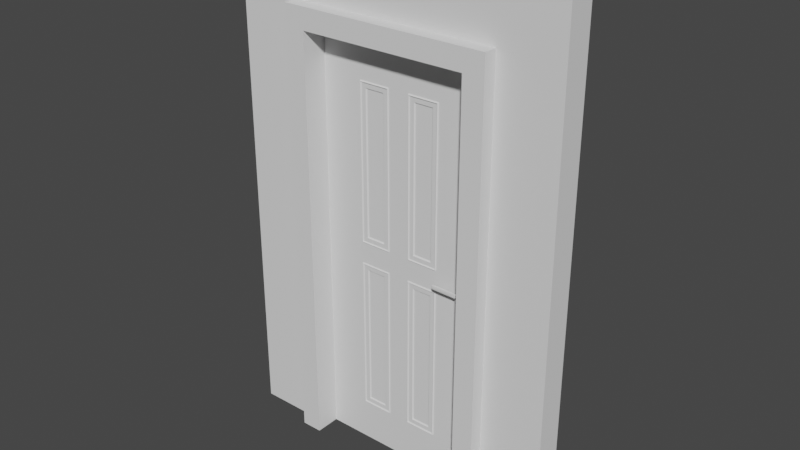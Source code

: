 # Source: Door.blend  (saved by Blender 2.82.7; exported with 4.5.12 LTS)
import bpy
from mathutils import Matrix  # noqa: F401  (used for matrix-valued properties, if any)

bpy.ops.wm.read_factory_settings(use_empty=True)
scene = bpy.context.scene
scene.name = 'Scene'

# ---- collections
col_collection = bpy.data.collections.new('Collection'); scene.collection.children.link(col_collection)
col_archipack = bpy.data.collections.new('Archipack'); scene.collection.children.link(col_archipack)

# ---- materials (node trees are filled in below, after node groups)
mat_door_inside = bpy.data.materials.new('Door_inside')
mat_door_inside.use_transparent_shadow = False
mat_door_outside = bpy.data.materials.new('Door_outside')
mat_door_outside.use_transparent_shadow = False
mat_door_glass = bpy.data.materials.new('Door_glass')
mat_door_glass.use_transparent_shadow = False
mat_door_metal = bpy.data.materials.new('Door_metal')
mat_door_metal.use_transparent_shadow = False
mat_handle_inside = bpy.data.materials.new('Handle_inside')
mat_handle_inside.use_transparent_shadow = False
mat_handle_outside = bpy.data.materials.new('Handle_outside')
mat_handle_outside.use_transparent_shadow = False

# ---- node groups
ng_auto_smooth = bpy.data.node_groups.new('Auto Smooth', 'GeometryNodeTree')
_s = ng_auto_smooth.interface.new_socket(name='Geometry', in_out='OUTPUT', socket_type='NodeSocketGeometry')
_s = ng_auto_smooth.interface.new_socket(name='Geometry', in_out='INPUT', socket_type='NodeSocketGeometry')
_s = ng_auto_smooth.interface.new_socket(name='Angle', in_out='INPUT', socket_type='NodeSocketFloat')
_s.subtype = 'ANGLE'
_s.min_value = 0.0
_s.max_value = 3.142
ng_auto_smooth.is_modifier = True
_N = ng_auto_smooth.nodes; _L = ng_auto_smooth.links
n0 = _N.new('NodeGroupOutput'); n0.name = 'Group Output'; n0.location = (480, -100)
n1 = _N.new('NodeGroupInput'); n1.name = 'Group Input'; n1.location = (-420, -300)
n2 = _N.new('NodeGroupInput'); n2.name = 'Group Input.001'; n2.location = (-60, -100)
n3 = _N.new('GeometryNodeSetShadeSmooth'); n3.name = 'Set Shade Smooth'; n3.location = (120, -100)
n3.domain = 'EDGE'
n4 = _N.new('GeometryNodeSetShadeSmooth'); n4.name = 'Set Shade Smooth.001'; n4.location = (300, -100)
n5 = _N.new('GeometryNodeInputMeshEdgeAngle'); n5.name = 'Edge Angle'; n5.location = (-420, -220)
n6 = _N.new('GeometryNodeInputEdgeSmooth'); n6.name = 'Is Edge Smooth'; n6.location = (-60, -160)
n7 = _N.new('GeometryNodeInputShadeSmooth'); n7.name = 'Is Face Smooth'; n7.location = (-240, -340)
n8 = _N.new('FunctionNodeBooleanMath'); n8.name = 'Boolean Math'; n8.location = (-60, -220)
n9 = _N.new('FunctionNodeCompare'); n9.name = 'Compare'; n9.location = (-240, -180)
n9.operation = 'LESS_EQUAL'
_L.new(n5.outputs[0], n9.inputs[0])
_L.new(n4.outputs[0], n0.inputs[0])
_L.new(n1.outputs[1], n9.inputs[1])
_L.new(n9.outputs[0], n8.inputs[0])
_L.new(n7.outputs[0], n8.inputs[1])
_L.new(n2.outputs[0], n3.inputs[0])
_L.new(n6.outputs[0], n3.inputs[1])
_L.new(n3.outputs[0], n4.inputs[0])
_L.new(n8.outputs[0], n3.inputs[2])
n0.is_active_output = True

# ---- material node trees

# ---- world
world_world = bpy.data.worlds.new('World'); scene.world = world_world
world_world.use_nodes = True; world_world.node_tree.nodes.clear()
_N = world_world.node_tree.nodes; _L = world_world.node_tree.links
n0 = _N.new('ShaderNodeOutputWorld'); n0.name = 'World Output'; n0.location = (300, 300)
n1 = _N.new('ShaderNodeBackground'); n1.name = 'Background'; n1.location = (10, 300)
n1.inputs[0].default_value = (0.05088, 0.05088, 0.05088, 1.0)
_L.new(n1.outputs[0], n0.inputs[0])
n0.is_active_output = True
world_world.color = (0.05088, 0.05088, 0.05088)
world_world.use_sun_shadow = False
world_world.sun_shadow_jitter_overblur = 0.0

# ---- meshes
me_door = bpy.data.meshes.new('Door')
me_door.from_pydata([(-0.5, -0.13, 0.0), (-0.5, 0.13, 0.0), (-0.41, 0.13, 0.0), (-0.41, -0.01, 0.0), (-0.4, -0.01, 0.0), (-0.4, -0.13, 0.0), (-0.5, -0.13, 2.1), (-0.5, 0.13, 2.1), (-0.41, 0.13, 2.01), (-0.41, -0.01, 2.01), (-0.4, -0.01, 2.0), (-0.4, -0.13, 2.0), (0.5, -0.13, 2.1), (0.5, 0.13, 2.1), (0.41, 0.13, 2.01), (0.41, -0.01, 2.01), (0.4, -0.01, 2.0), (0.4, -0.13, 2.0), (0.5, -0.13, 0.0), (0.5, 0.13, 0.0), (0.41, 0.13, 0.0), (0.41, -0.01, 0.0), (0.4, -0.01, 0.0), (0.4, -0.13, 0.0), (-0.5, 0.065, 2.1), (-0.5, 0.065, 0.0), (0.5, 0.065, 2.1), (0.5, 0.065, 0.0), (-0.5, -0.065, 2.1), (-0.5, -0.065, 0.0), (0.5, -0.065, 2.1), (0.5, -0.065, 0.0), (0.5, -0.065, 2.4), (0.5, 0.065, 2.4), (-0.5, 0.065, 2.4), (-0.5, -0.065, 2.4), (0.8, -0.065, 0.0), (0.8, 0.065, 0.0), (0.8, 0.065, 2.1), (0.8, -0.065, 2.1), (-0.8, -0.065, 2.1), (-0.8, 0.065, 2.1), (-0.8, 0.065, 0.0), (-0.8, -0.065, 0.0), (0.5, -0.065, 2.4), (0.8, -0.065, 2.4), (0.8, 0.065, 2.4), (0.5, 0.065, 2.4), (-0.5, 0.065, 2.4), (-0.8, 0.065, 2.4), (-0.8, -0.065, 2.4), (-0.5, -0.065, 2.4)], [], [(24, 7, 1, 25), (7, 8, 2, 1), (8, 9, 3, 2), (9, 10, 4, 3), (10, 11, 5, 4), (11, 6, 0, 5), (26, 13, 7, 24), (13, 14, 8, 7), (14, 15, 9, 8), (15, 16, 10, 9), (16, 17, 11, 10), (17, 12, 6, 11), (27, 19, 13, 26), (19, 20, 14, 13), (20, 21, 15, 14), (21, 22, 16, 15), (22, 23, 17, 16), (23, 18, 12, 17), (0, 29, 25, 1, 2, 3, 4, 5), (23, 22, 21, 20, 19, 27, 31, 18), (18, 31, 30, 12), (12, 30, 28, 6), (6, 28, 29, 0), (44, 45, 46, 47), (32, 33, 34, 35), (26, 33, 32, 30), (24, 34, 33, 26), (28, 35, 34, 24), (30, 32, 35, 28), (39, 45, 44, 30, 31, 36), (27, 37, 36, 31), (38, 46, 45, 39, 36, 37), (25, 42, 41, 49, 48, 24), (40, 43, 29, 28, 51, 50), (38, 37, 27, 26, 47, 46), (29, 43, 42, 25), (41, 42, 43, 40, 50, 49), (30, 44, 47, 26), (48, 49, 50, 51), (24, 48, 51, 28)])
me_door.polygons.foreach_set('use_smooth', [True] * 40)
me_door.polygons.foreach_set('material_index', [1, 1, 1, 1, 0, 0, 1, 1, 1, 1, 0, 0, 1, 1, 1, 1, 0, 0, 0, 0, 0, 0, 0, 0, 0, 0, 0, 0, 0, 0, 0, 0, 0, 0, 0, 0, 0, 0, 0, 0])
_uv = me_door.uv_layers.new(name='UVMap')
_uv.uv.foreach_set('vector', [0.195, 2.0, 0.26, 2.0, 0.26, 0.0, 0.195, 0.0, 0.26, 2.0, 0.35, 2.0, 0.35, 0.0, 0.26, 0.0, 0.35, 2.0, 0.49, 2.0, 0.49, 0.0, 0.35, 0.0, 0.49, 2.0, 0.5, 2.0, 0.5, 0.0, 0.49, 0.0, 0.5, 2.0, 0.62, 2.0, 0.62, 0.0, 0.5, 0.0, 0.62, 2.0, 0.72, 2.0, 0.72, 0.0, 0.62, 0.0, 0.195, 2.8, 0.26, 2.8, 0.26, 2.0, 0.195, 2.0, 0.26, 2.8, 0.35, 2.8, 0.35, 2.0, 0.26, 2.0, 0.35, 2.8, 0.49, 2.8, 0.49, 2.0, 0.35, 2.0, 0.49, 2.8, 0.5, 2.8, 0.5, 2.0, 0.49, 2.0, 0.5, 2.8, 0.62, 2.8, 0.62, 2.0, 0.5, 2.0, 0.62, 2.8, 0.72, 2.8, 0.72, 2.0, 0.62, 2.0, 0.195, 4.8, 0.26, 4.8, 0.26, 2.8, 0.195, 2.8, 0.26, 4.8, 0.35, 4.8, 0.35, 2.8, 0.26, 2.8, 0.35, 4.8, 0.49, 4.8, 0.49, 2.8, 0.35, 2.8, 0.49, 4.8, 0.5, 4.8, 0.5, 2.8, 0.49, 2.8, 0.5, 4.8, 0.62, 4.8, 0.62, 2.8, 0.5, 2.8, 0.62, 4.8, 0.72, 4.8, 0.72, 2.8, 0.62, 2.8, -0.1, -0.13, -0.1, -0.065, -0.1, 0.065, -0.1, 0.13, -0.01, 0.13, -0.01, -0.01, 0.0, -0.01, 0.0, -0.13, 0.0, -0.13, 0.0, -0.01, -0.01, -0.01, -0.01, 0.13, -0.1, 0.13, -0.1, 0.065, -0.1, -0.065, -0.1, -0.13, 0.0, 4.8, 0.065, 4.8, 0.065, 2.8, 0.0, 2.8, 0.0, 2.8, 0.065, 2.8, 0.065, 2.0, 0.0, 2.0, 0.0, 2.0, 0.065, 2.0, 0.065, 0.0, 0.0, 0.0, 0.065, 2.8, 0.065, 2.8, 0.195, 2.8, 0.195, 2.8, 0.065, 2.8, 0.195, 2.8, 0.195, 2.0, 0.065, 2.0, 0.195, 2.8, 0.195, 2.8, 0.065, 2.8, 0.065, 2.8, 0.195, 2.0, 0.195, 2.0, 0.195, 2.8, 0.195, 2.8, 0.065, 2.0, 0.065, 2.0, 0.195, 2.0, 0.195, 2.0, 0.065, 2.8, 0.065, 2.8, 0.065, 2.0, 0.065, 2.0, 0.065, 2.8, 0.065, 2.8, 0.065, 2.8, 0.065, 2.8, 0.065, 4.8, 0.065, 4.8, 0.195, 4.8, 0.195, 4.8, 0.065, 4.8, 0.065, 4.8, 0.195, 2.8, 0.195, 2.8, 0.065, 2.8, 0.065, 2.8, 0.065, 4.8, 0.195, 4.8, 0.195, 0.0, 0.195, 0.0, 0.195, 2.0, 0.195, 2.0, 0.195, 2.0, 0.195, 2.0, 0.065, 2.0, 0.065, 0.0, 0.065, 0.0, 0.065, 2.0, 0.065, 2.0, 0.065, 2.0, 0.195, 2.8, 0.195, 4.8, 0.195, 4.8, 0.195, 2.8, 0.195, 2.8, 0.195, 2.8, 0.065, 0.0, 0.065, 0.0, 0.195, 0.0, 0.195, 0.0, 0.195, 2.0, 0.195, 0.0, 0.065, 0.0, 0.065, 2.0, 0.065, 2.0, 0.195, 2.0, 0.065, 2.8, 0.065, 2.8, 0.195, 2.8, 0.195, 2.8, 0.195, 2.0, 0.195, 2.0, 0.065, 2.0, 0.065, 2.0, 0.195, 2.0, 0.195, 2.0, 0.065, 2.0, 0.065, 2.0])
me_door.materials.append(mat_door_inside)
me_door.materials.append(mat_door_outside)
me_door.materials.append(mat_door_glass)
me_door.materials.append(mat_door_metal)
me_door.use_remesh_fix_poles = True
me_door.use_remesh_preserve_attributes = False
me_door.use_mirror_vertex_groups = False
me_door.update()
me_panel_001 = bpy.data.meshes.new('Panel.001')
me_panel_001.from_pydata([(0.15, -0.01, 0.15), (0.0, -0.01, 0.0), (0.0, 0.01, 0.0), (0.0, -0.01, 1.003), (0.0, 0.01, 1.003), (0.15, 0.01, 1.003), (0.15, -0.01, 1.855), (0.0, -0.01, 2.005), (0.0, 0.01, 2.005), (0.405, -0.01, 2.005), (0.405, 0.01, 2.005), (0.66, -0.01, 1.855), (0.81, -0.01, 2.005), (0.81, 0.01, 2.005), (0.66, 0.01, 1.855), (0.81, -0.01, 1.003), (0.81, 0.01, 1.003), (0.66, 0.01, 1.003), (0.81, -0.01, 0.0), (0.81, 0.01, 0.0), (0.405, -0.01, 0.0), (0.405, 0.01, 0.0), (0.15, 0.01, 0.15), (0.2, 0.01, 0.2), (0.205, 0.015, 0.205), (0.21, 0.01, 0.21), (0.23, 0.01, 0.23), (0.235, 0.005, 0.235), (0.2, 0.01, 0.9525), (0.205, 0.015, 0.9475), (0.21, 0.01, 0.9425), (0.23, 0.01, 0.9225), (0.235, 0.005, 0.9175), (0.355, 0.01, 0.9525), (0.35, 0.015, 0.9475), (0.345, 0.01, 0.9425), (0.325, 0.01, 0.9225), (0.32, 0.005, 0.9175), (0.355, 0.01, 0.2), (0.35, 0.015, 0.205), (0.345, 0.01, 0.21), (0.325, 0.01, 0.23), (0.32, 0.005, 0.235), (0.235, -0.005, 0.235), (0.23, -0.01, 0.23), (0.21, -0.01, 0.21), (0.205, -0.015, 0.205), (0.2, -0.01, 0.2), (0.235, -0.005, 0.9175), (0.23, -0.01, 0.9225), (0.21, -0.01, 0.9425), (0.205, -0.015, 0.9475), (0.2, -0.01, 0.9525), (0.32, -0.005, 0.9175), (0.325, -0.01, 0.9225), (0.345, -0.01, 0.9425), (0.35, -0.015, 0.9475), (0.355, -0.01, 0.9525), (0.32, -0.005, 0.235), (0.325, -0.01, 0.23), (0.345, -0.01, 0.21), (0.35, -0.015, 0.205), (0.355, -0.01, 0.2), (0.2, 0.01, 1.053), (0.205, 0.015, 1.058), (0.21, 0.01, 1.062), (0.23, 0.01, 1.083), (0.235, 0.005, 1.088), (0.15, 0.01, 1.855), (0.2, 0.01, 1.805), (0.205, 0.015, 1.8), (0.21, 0.01, 1.795), (0.23, 0.01, 1.775), (0.235, 0.005, 1.77), (0.355, 0.01, 1.805), (0.35, 0.015, 1.8), (0.345, 0.01, 1.795), (0.325, 0.01, 1.775), (0.32, 0.005, 1.77), (0.355, 0.01, 1.053), (0.35, 0.015, 1.058), (0.345, 0.01, 1.062), (0.325, 0.01, 1.083), (0.32, 0.005, 1.088), (0.235, -0.005, 1.088), (0.23, -0.01, 1.083), (0.21, -0.01, 1.062), (0.205, -0.015, 1.058), (0.2, -0.01, 1.053), (0.15, -0.01, 1.003), (0.235, -0.005, 1.77), (0.23, -0.01, 1.775), (0.21, -0.01, 1.795), (0.205, -0.015, 1.8), (0.2, -0.01, 1.805), (0.32, -0.005, 1.77), (0.325, -0.01, 1.775), (0.345, -0.01, 1.795), (0.35, -0.015, 1.8), (0.355, -0.01, 1.805), (0.32, -0.005, 1.088), (0.325, -0.01, 1.083), (0.345, -0.01, 1.062), (0.35, -0.015, 1.058), (0.355, -0.01, 1.053), (0.405, 0.01, 0.15), (0.455, 0.01, 0.2), (0.46, 0.015, 0.205), (0.465, 0.01, 0.21), (0.485, 0.01, 0.23), (0.49, 0.005, 0.235), (0.405, 0.01, 1.003), (0.455, 0.01, 0.9525), (0.46, 0.015, 0.9475), (0.465, 0.01, 0.9425), (0.485, 0.01, 0.9225), (0.49, 0.005, 0.9175), (0.61, 0.01, 0.9525), (0.605, 0.015, 0.9475), (0.6, 0.01, 0.9425), (0.58, 0.01, 0.9225), (0.575, 0.005, 0.9175), (0.66, 0.01, 0.15), (0.61, 0.01, 0.2), (0.605, 0.015, 0.205), (0.6, 0.01, 0.21), (0.58, 0.01, 0.23), (0.575, 0.005, 0.235), (0.49, -0.005, 0.235), (0.485, -0.01, 0.23), (0.465, -0.01, 0.21), (0.46, -0.015, 0.205), (0.455, -0.01, 0.2), (0.405, -0.01, 0.15), (0.49, -0.005, 0.9175), (0.485, -0.01, 0.9225), (0.465, -0.01, 0.9425), (0.46, -0.015, 0.9475), (0.455, -0.01, 0.9525), (0.575, -0.005, 0.9175), (0.58, -0.01, 0.9225), (0.6, -0.01, 0.9425), (0.605, -0.015, 0.9475), (0.61, -0.01, 0.9525), (0.575, -0.005, 0.235), (0.58, -0.01, 0.23), (0.6, -0.01, 0.21), (0.605, -0.015, 0.205), (0.61, -0.01, 0.2), (0.66, -0.01, 0.15), (0.455, 0.01, 1.053), (0.46, 0.015, 1.058), (0.465, 0.01, 1.062), (0.485, 0.01, 1.083), (0.49, 0.005, 1.088), (0.405, 0.01, 1.855), (0.455, 0.01, 1.805), (0.46, 0.015, 1.8), (0.465, 0.01, 1.795), (0.485, 0.01, 1.775), (0.49, 0.005, 1.77), (0.61, 0.01, 1.805), (0.605, 0.015, 1.8), (0.6, 0.01, 1.795), (0.58, 0.01, 1.775), (0.575, 0.005, 1.77), (0.61, 0.01, 1.053), (0.605, 0.015, 1.058), (0.6, 0.01, 1.062), (0.58, 0.01, 1.083), (0.575, 0.005, 1.088), (0.49, -0.005, 1.088), (0.485, -0.01, 1.083), (0.465, -0.01, 1.062), (0.46, -0.015, 1.058), (0.455, -0.01, 1.053), (0.405, -0.01, 1.003), (0.49, -0.005, 1.77), (0.485, -0.01, 1.775), (0.465, -0.01, 1.795), (0.46, -0.015, 1.8), (0.455, -0.01, 1.805), (0.405, -0.01, 1.855), (0.575, -0.005, 1.77), (0.58, -0.01, 1.775), (0.6, -0.01, 1.795), (0.605, -0.015, 1.8), (0.61, -0.01, 1.805), (0.575, -0.005, 1.088), (0.58, -0.01, 1.083), (0.6, -0.01, 1.062), (0.605, -0.015, 1.058), (0.61, -0.01, 1.053), (0.66, -0.01, 1.003)], [], [(89, 3, 1, 0), (3, 4, 2, 1), (4, 5, 22, 2), (6, 7, 3, 89), (7, 8, 4, 3), (8, 68, 5, 4), (182, 9, 7, 6), (9, 10, 8, 7), (10, 155, 68, 8), (11, 12, 9, 182), (12, 13, 10, 9), (13, 14, 155, 10), (193, 15, 12, 11), (15, 16, 13, 12), (16, 17, 14, 13), (149, 18, 15, 193), (18, 19, 16, 15), (19, 122, 17, 16), (133, 20, 18, 149), (20, 21, 19, 18), (21, 105, 122, 19), (0, 1, 20, 133), (1, 2, 21, 20), (2, 22, 105, 21), (5, 28, 23, 22), (28, 29, 24, 23), (29, 30, 25, 24), (30, 31, 26, 25), (31, 32, 27, 26), (111, 33, 28, 5), (33, 34, 29, 28), (34, 35, 30, 29), (35, 36, 31, 30), (36, 37, 32, 31), (105, 38, 33, 111), (38, 39, 34, 33), (39, 40, 35, 34), (40, 41, 36, 35), (41, 42, 37, 36), (22, 23, 38, 105), (23, 24, 39, 38), (24, 25, 40, 39), (25, 26, 41, 40), (26, 27, 42, 41), (27, 32, 37, 42), (48, 49, 44, 43), (49, 50, 45, 44), (50, 51, 46, 45), (51, 52, 47, 46), (52, 89, 0, 47), (53, 54, 49, 48), (54, 55, 50, 49), (55, 56, 51, 50), (56, 57, 52, 51), (57, 176, 89, 52), (58, 59, 54, 53), (59, 60, 55, 54), (60, 61, 56, 55), (61, 62, 57, 56), (62, 133, 176, 57), (43, 44, 59, 58), (44, 45, 60, 59), (45, 46, 61, 60), (46, 47, 62, 61), (47, 0, 133, 62), (58, 53, 48, 43), (68, 69, 63, 5), (69, 70, 64, 63), (70, 71, 65, 64), (71, 72, 66, 65), (72, 73, 67, 66), (155, 74, 69, 68), (74, 75, 70, 69), (75, 76, 71, 70), (76, 77, 72, 71), (77, 78, 73, 72), (111, 79, 74, 155), (79, 80, 75, 74), (80, 81, 76, 75), (81, 82, 77, 76), (82, 83, 78, 77), (5, 63, 79, 111), (63, 64, 80, 79), (64, 65, 81, 80), (65, 66, 82, 81), (66, 67, 83, 82), (67, 73, 78, 83), (90, 91, 85, 84), (91, 92, 86, 85), (92, 93, 87, 86), (93, 94, 88, 87), (94, 6, 89, 88), (95, 96, 91, 90), (96, 97, 92, 91), (97, 98, 93, 92), (98, 99, 94, 93), (99, 182, 6, 94), (100, 101, 96, 95), (101, 102, 97, 96), (102, 103, 98, 97), (103, 104, 99, 98), (104, 176, 182, 99), (84, 85, 101, 100), (85, 86, 102, 101), (86, 87, 103, 102), (87, 88, 104, 103), (88, 89, 176, 104), (100, 95, 90, 84), (111, 112, 106, 105), (112, 113, 107, 106), (113, 114, 108, 107), (114, 115, 109, 108), (115, 116, 110, 109), (17, 117, 112, 111), (117, 118, 113, 112), (118, 119, 114, 113), (119, 120, 115, 114), (120, 121, 116, 115), (122, 123, 117, 17), (123, 124, 118, 117), (124, 125, 119, 118), (125, 126, 120, 119), (126, 127, 121, 120), (105, 106, 123, 122), (106, 107, 124, 123), (107, 108, 125, 124), (108, 109, 126, 125), (109, 110, 127, 126), (110, 116, 121, 127), (134, 135, 129, 128), (135, 136, 130, 129), (136, 137, 131, 130), (137, 138, 132, 131), (138, 176, 133, 132), (139, 140, 135, 134), (140, 141, 136, 135), (141, 142, 137, 136), (142, 143, 138, 137), (143, 193, 176, 138), (144, 145, 140, 139), (145, 146, 141, 140), (146, 147, 142, 141), (147, 148, 143, 142), (148, 149, 193, 143), (128, 129, 145, 144), (129, 130, 146, 145), (130, 131, 147, 146), (131, 132, 148, 147), (132, 133, 149, 148), (144, 139, 134, 128), (155, 156, 150, 111), (156, 157, 151, 150), (157, 158, 152, 151), (158, 159, 153, 152), (159, 160, 154, 153), (14, 161, 156, 155), (161, 162, 157, 156), (162, 163, 158, 157), (163, 164, 159, 158), (164, 165, 160, 159), (17, 166, 161, 14), (166, 167, 162, 161), (167, 168, 163, 162), (168, 169, 164, 163), (169, 170, 165, 164), (111, 150, 166, 17), (150, 151, 167, 166), (151, 152, 168, 167), (152, 153, 169, 168), (153, 154, 170, 169), (154, 160, 165, 170), (177, 178, 172, 171), (178, 179, 173, 172), (179, 180, 174, 173), (180, 181, 175, 174), (181, 182, 176, 175), (183, 184, 178, 177), (184, 185, 179, 178), (185, 186, 180, 179), (186, 187, 181, 180), (187, 11, 182, 181), (188, 189, 184, 183), (189, 190, 185, 184), (190, 191, 186, 185), (191, 192, 187, 186), (192, 193, 11, 187), (171, 172, 189, 188), (172, 173, 190, 189), (173, 174, 191, 190), (174, 175, 192, 191), (175, 176, 193, 192), (188, 183, 177, 171)])
me_panel_001.polygons.foreach_set('use_smooth', [True] * 192)
me_panel_001.polygons.foreach_set('material_index', [0, 1, 1, 0, 1, 1, 0, 1, 1, 0, 1, 1, 0, 1, 1, 0, 1, 1, 0, 1, 1, 0, 1, 1, 1, 1, 1, 1, 1, 1, 1, 1, 1, 1, 1, 1, 1, 1, 1, 1, 1, 1, 1, 1, 1, 0, 0, 0, 0, 0, 0, 0, 0, 0, 0, 0, 0, 0, 0, 0, 0, 0, 0, 0, 0, 0, 1, 1, 1, 1, 1, 1, 1, 1, 1, 1, 1, 1, 1, 1, 1, 1, 1, 1, 1, 1, 1, 0, 0, 0, 0, 0, 0, 0, 0, 0, 0, 0, 0, 0, 0, 0, 0, 0, 0, 0, 0, 0, 1, 1, 1, 1, 1, 1, 1, 1, 1, 1, 1, 1, 1, 1, 1, 1, 1, 1, 1, 1, 1, 0, 0, 0, 0, 0, 0, 0, 0, 0, 0, 0, 0, 0, 0, 0, 0, 0, 0, 0, 0, 0, 1, 1, 1, 1, 1, 1, 1, 1, 1, 1, 1, 1, 1, 1, 1, 1, 1, 1, 1, 1, 1, 0, 0, 0, 0, 0, 0, 0, 0, 0, 0, 0, 0, 0, 0, 0, 0, 0, 0, 0, 0, 0])
_uv = me_panel_001.uv_layers.new(name='UVMap')
_uv.uv.foreach_set('vector', [0.0, 1.003, 0.15, 1.003, 0.15, 0.0, 0.0, 0.0, 0.15, 1.003, 0.17, 1.003, 0.17, 0.0, 0.15, 0.0, 0.17, 1.003, 0.32, 1.003, 0.32, 0.0, 0.17, 0.0, 0.0, 3.008, 0.15, 3.008, 0.15, 1.003, 0.0, 1.003, 0.15, 3.008, 0.17, 3.008, 0.17, 1.003, 0.15, 1.003, 0.17, 3.008, 0.32, 3.008, 0.32, 1.003, 0.17, 1.003, 0.0, 3.413, 0.15, 3.413, 0.15, 3.008, 0.0, 3.008, 0.15, 3.413, 0.17, 3.413, 0.17, 3.008, 0.15, 3.008, 0.17, 3.413, 0.32, 3.413, 0.32, 3.008, 0.17, 3.008, 0.0, 4.223, 0.15, 4.223, 0.15, 3.413, 0.0, 3.413, 0.15, 4.223, 0.17, 4.223, 0.17, 3.413, 0.15, 3.413, 0.17, 4.223, 0.32, 4.223, 0.32, 3.413, 0.17, 3.413, 0.0, 5.225, 0.15, 5.225, 0.15, 4.223, 0.0, 4.223, 0.15, 5.225, 0.17, 5.225, 0.17, 4.223, 0.15, 4.223, 0.17, 5.225, 0.32, 5.225, 0.32, 4.223, 0.17, 4.223, 0.0, 7.23, 0.15, 7.23, 0.15, 5.225, 0.0, 5.225, 0.15, 7.23, 0.17, 7.23, 0.17, 5.225, 0.15, 5.225, 0.17, 7.23, 0.32, 7.23, 0.32, 5.225, 0.17, 5.225, 0.0, 7.635, 0.15, 7.635, 0.15, 7.23, 0.0, 7.23, 0.15, 7.635, 0.17, 7.635, 0.17, 7.23, 0.15, 7.23, 0.17, 7.635, 0.32, 7.635, 0.32, 7.23, 0.17, 7.23, 0.0, 8.445, 0.15, 8.445, 0.15, 7.635, 0.0, 7.635, 0.15, 8.445, 0.17, 8.445, 0.17, 7.635, 0.15, 7.635, 0.17, 8.445, 0.32, 8.445, 0.32, 7.635, 0.17, 7.635, 0.0, 0.8525, 0.05, 0.8525, 0.05, 0.0, 0.0, 0.0, 0.05, 0.8525, 0.05707, 0.8525, 0.05707, 0.0, 0.05, 0.0, 0.05707, 0.8525, 0.06414, 0.8525, 0.06414, 0.0, 0.05707, 0.0, 0.06414, 0.8525, 0.08414, 0.8525, 0.08414, 0.0, 0.06414, 0.0, 0.08414, 0.8525, 0.09121, 0.8525, 0.09121, 0.0, 0.08414, 0.0, 0.0, 1.108, 0.05, 1.108, 0.05, 0.8525, 0.0, 0.8525, 0.05, 1.108, 0.05707, 1.108, 0.05707, 0.8525, 0.05, 0.8525, 0.05707, 1.108, 0.06414, 1.108, 0.06414, 0.8525, 0.05707, 0.8525, 0.06414, 1.108, 0.08414, 1.108, 0.08414, 0.8525, 0.06414, 0.8525, 0.08414, 1.108, 0.09121, 1.108, 0.09121, 0.8525, 0.08414, 0.8525, 0.0, 1.96, 0.05, 1.96, 0.05, 1.108, 0.0, 1.108, 0.05, 1.96, 0.05707, 1.96, 0.05707, 1.108, 0.05, 1.108, 0.05707, 1.96, 0.06414, 1.96, 0.06414, 1.108, 0.05707, 1.108, 0.06414, 1.96, 0.08414, 1.96, 0.08414, 1.108, 0.06414, 1.108, 0.08414, 1.96, 0.09121, 1.96, 0.09121, 1.108, 0.08414, 1.108, 0.0, 2.215, 0.05, 2.215, 0.05, 1.96, 0.0, 1.96, 0.05, 2.215, 0.05707, 2.215, 0.05707, 1.96, 0.05, 1.96, 0.05707, 2.215, 0.06414, 2.215, 0.06414, 1.96, 0.05707, 1.96, 0.06414, 2.215, 0.08414, 2.215, 0.08414, 1.96, 0.06414, 1.96, 0.08414, 2.215, 0.09121, 2.215, 0.09121, 1.96, 0.08414, 1.96, -0.1275, 0.0, -0.1275, 0.8525, 0.1275, 0.8525, 0.1275, 0.0, 0.0, 0.8525, 0.007071, 0.8525, 0.007071, 0.0, 0.0, 0.0, 0.007071, 0.8525, 0.02707, 0.8525, 0.02707, 0.0, 0.007071, 0.0, 0.02707, 0.8525, 0.03414, 0.8525, 0.03414, 0.0, 0.02707, 0.0, 0.03414, 0.8525, 0.04121, 0.8525, 0.04121, 0.0, 0.03414, 0.0, 0.04121, 0.8525, 0.09121, 0.8525, 0.09121, 0.0, 0.04121, 0.0, 0.0, 1.108, 0.007071, 1.108, 0.007071, 0.8525, 0.0, 0.8525, 0.007071, 1.108, 0.02707, 1.108, 0.02707, 0.8525, 0.007071, 0.8525, 0.02707, 1.108, 0.03414, 1.108, 0.03414, 0.8525, 0.02707, 0.8525, 0.03414, 1.108, 0.04121, 1.108, 0.04121, 0.8525, 0.03414, 0.8525, 0.04121, 1.108, 0.09121, 1.108, 0.09121, 0.8525, 0.04121, 0.8525, 0.0, 1.96, 0.007071, 1.96, 0.007071, 1.108, 0.0, 1.108, 0.007071, 1.96, 0.02707, 1.96, 0.02707, 1.108, 0.007071, 1.108, 0.02707, 1.96, 0.03414, 1.96, 0.03414, 1.108, 0.02707, 1.108, 0.03414, 1.96, 0.04121, 1.96, 0.04121, 1.108, 0.03414, 1.108, 0.04121, 1.96, 0.09121, 1.96, 0.09121, 1.108, 0.04121, 1.108, 0.0, 2.215, 0.007071, 2.215, 0.007071, 1.96, 0.0, 1.96, 0.007071, 2.215, 0.02707, 2.215, 0.02707, 1.96, 0.007071, 1.96, 0.02707, 2.215, 0.03414, 2.215, 0.03414, 1.96, 0.02707, 1.96, 0.03414, 2.215, 0.04121, 2.215, 0.04121, 1.96, 0.03414, 1.96, 0.04121, 2.215, 0.09121, 2.215, 0.09121, 1.96, 0.04121, 1.96, 0.1275, 0.0, 0.1275, 0.8525, -0.1275, 0.8525, -0.1275, 0.0, 0.0, 0.8525, 0.05, 0.8525, 0.05, 0.0, 0.0, 0.0, 0.05, 0.8525, 0.05707, 0.8525, 0.05707, 0.0, 0.05, 0.0, 0.05707, 0.8525, 0.06414, 0.8525, 0.06414, 0.0, 0.05707, 0.0, 0.06414, 0.8525, 0.08414, 0.8525, 0.08414, 0.0, 0.06414, 0.0, 0.08414, 0.8525, 0.09121, 0.8525, 0.09121, 0.0, 0.08414, 0.0, 0.0, 1.108, 0.05, 1.108, 0.05, 0.8525, 0.0, 0.8525, 0.05, 1.108, 0.05707, 1.108, 0.05707, 0.8525, 0.05, 0.8525, 0.05707, 1.108, 0.06414, 1.108, 0.06414, 0.8525, 0.05707, 0.8525, 0.06414, 1.108, 0.08414, 1.108, 0.08414, 0.8525, 0.06414, 0.8525, 0.08414, 1.108, 0.09121, 1.108, 0.09121, 0.8525, 0.08414, 0.8525, 0.0, 1.96, 0.05, 1.96, 0.05, 1.108, 0.0, 1.108, 0.05, 1.96, 0.05707, 1.96, 0.05707, 1.108, 0.05, 1.108, 0.05707, 1.96, 0.06414, 1.96, 0.06414, 1.108, 0.05707, 1.108, 0.06414, 1.96, 0.08414, 1.96, 0.08414, 1.108, 0.06414, 1.108, 0.08414, 1.96, 0.09121, 1.96, 0.09121, 1.108, 0.08414, 1.108, 0.0, 2.215, 0.05, 2.215, 0.05, 1.96, 0.0, 1.96, 0.05, 2.215, 0.05707, 2.215, 0.05707, 1.96, 0.05, 1.96, 0.05707, 2.215, 0.06414, 2.215, 0.06414, 1.96, 0.05707, 1.96, 0.06414, 2.215, 0.08414, 2.215, 0.08414, 1.96, 0.06414, 1.96, 0.08414, 2.215, 0.09121, 2.215, 0.09121, 1.96, 0.08414, 1.96, -0.1275, 0.0, -0.1275, 0.8525, 0.1275, 0.8525, 0.1275, 0.0, 0.0, 0.8525, 0.007071, 0.8525, 0.007071, 0.0, 0.0, 0.0, 0.007071, 0.8525, 0.02707, 0.8525, 0.02707, 0.0, 0.007071, 0.0, 0.02707, 0.8525, 0.03414, 0.8525, 0.03414, 0.0, 0.02707, 0.0, 0.03414, 0.8525, 0.04121, 0.8525, 0.04121, 0.0, 0.03414, 0.0, 0.04121, 0.8525, 0.09121, 0.8525, 0.09121, 0.0, 0.04121, 0.0, 0.0, 1.108, 0.007071, 1.108, 0.007071, 0.8525, 0.0, 0.8525, 0.007071, 1.108, 0.02707, 1.108, 0.02707, 0.8525, 0.007071, 0.8525, 0.02707, 1.108, 0.03414, 1.108, 0.03414, 0.8525, 0.02707, 0.8525, 0.03414, 1.108, 0.04121, 1.108, 0.04121, 0.8525, 0.03414, 0.8525, 0.04121, 1.108, 0.09121, 1.108, 0.09121, 0.8525, 0.04121, 0.8525, 0.0, 1.96, 0.007071, 1.96, 0.007071, 1.108, 0.0, 1.108, 0.007071, 1.96, 0.02707, 1.96, 0.02707, 1.108, 0.007071, 1.108, 0.02707, 1.96, 0.03414, 1.96, 0.03414, 1.108, 0.02707, 1.108, 0.03414, 1.96, 0.04121, 1.96, 0.04121, 1.108, 0.03414, 1.108, 0.04121, 1.96, 0.09121, 1.96, 0.09121, 1.108, 0.04121, 1.108, 0.0, 2.215, 0.007071, 2.215, 0.007071, 1.96, 0.0, 1.96, 0.007071, 2.215, 0.02707, 2.215, 0.02707, 1.96, 0.007071, 1.96, 0.02707, 2.215, 0.03414, 2.215, 0.03414, 1.96, 0.02707, 1.96, 0.03414, 2.215, 0.04121, 2.215, 0.04121, 1.96, 0.03414, 1.96, 0.04121, 2.215, 0.09121, 2.215, 0.09121, 1.96, 0.04121, 1.96, 0.1275, 0.0, 0.1275, 0.8525, -0.1275, 0.8525, -0.1275, 0.0, 0.0, 0.8525, 0.05, 0.8525, 0.05, 0.0, 0.0, 0.0, 0.05, 0.8525, 0.05707, 0.8525, 0.05707, 0.0, 0.05, 0.0, 0.05707, 0.8525, 0.06414, 0.8525, 0.06414, 0.0, 0.05707, 0.0, 0.06414, 0.8525, 0.08414, 0.8525, 0.08414, 0.0, 0.06414, 0.0, 0.08414, 0.8525, 0.09121, 0.8525, 0.09121, 0.0, 0.08414, 0.0, 0.0, 1.108, 0.05, 1.108, 0.05, 0.8525, 0.0, 0.8525, 0.05, 1.108, 0.05707, 1.108, 0.05707, 0.8525, 0.05, 0.8525, 0.05707, 1.108, 0.06414, 1.108, 0.06414, 0.8525, 0.05707, 0.8525, 0.06414, 1.108, 0.08414, 1.108, 0.08414, 0.8525, 0.06414, 0.8525, 0.08414, 1.108, 0.09121, 1.108, 0.09121, 0.8525, 0.08414, 0.8525, 0.0, 1.96, 0.05, 1.96, 0.05, 1.108, 0.0, 1.108, 0.05, 1.96, 0.05707, 1.96, 0.05707, 1.108, 0.05, 1.108, 0.05707, 1.96, 0.06414, 1.96, 0.06414, 1.108, 0.05707, 1.108, 0.06414, 1.96, 0.08414, 1.96, 0.08414, 1.108, 0.06414, 1.108, 0.08414, 1.96, 0.09121, 1.96, 0.09121, 1.108, 0.08414, 1.108, 0.0, 2.215, 0.05, 2.215, 0.05, 1.96, 0.0, 1.96, 0.05, 2.215, 0.05707, 2.215, 0.05707, 1.96, 0.05, 1.96, 0.05707, 2.215, 0.06414, 2.215, 0.06414, 1.96, 0.05707, 1.96, 0.06414, 2.215, 0.08414, 2.215, 0.08414, 1.96, 0.06414, 1.96, 0.08414, 2.215, 0.09121, 2.215, 0.09121, 1.96, 0.08414, 1.96, -0.1275, 0.0, -0.1275, 0.8525, 0.1275, 0.8525, 0.1275, 0.0, 0.0, 0.8525, 0.007071, 0.8525, 0.007071, 0.0, 0.0, 0.0, 0.007071, 0.8525, 0.02707, 0.8525, 0.02707, 0.0, 0.007071, 0.0, 0.02707, 0.8525, 0.03414, 0.8525, 0.03414, 0.0, 0.02707, 0.0, 0.03414, 0.8525, 0.04121, 0.8525, 0.04121, 0.0, 0.03414, 0.0, 0.04121, 0.8525, 0.09121, 0.8525, 0.09121, 0.0, 0.04121, 0.0, 0.0, 1.108, 0.007071, 1.108, 0.007071, 0.8525, 0.0, 0.8525, 0.007071, 1.108, 0.02707, 1.108, 0.02707, 0.8525, 0.007071, 0.8525, 0.02707, 1.108, 0.03414, 1.108, 0.03414, 0.8525, 0.02707, 0.8525, 0.03414, 1.108, 0.04121, 1.108, 0.04121, 0.8525, 0.03414, 0.8525, 0.04121, 1.108, 0.09121, 1.108, 0.09121, 0.8525, 0.04121, 0.8525, 0.0, 1.96, 0.007071, 1.96, 0.007071, 1.108, 0.0, 1.108, 0.007071, 1.96, 0.02707, 1.96, 0.02707, 1.108, 0.007071, 1.108, 0.02707, 1.96, 0.03414, 1.96, 0.03414, 1.108, 0.02707, 1.108, 0.03414, 1.96, 0.04121, 1.96, 0.04121, 1.108, 0.03414, 1.108, 0.04121, 1.96, 0.09121, 1.96, 0.09121, 1.108, 0.04121, 1.108, 0.0, 2.215, 0.007071, 2.215, 0.007071, 1.96, 0.0, 1.96, 0.007071, 2.215, 0.02707, 2.215, 0.02707, 1.96, 0.007071, 1.96, 0.02707, 2.215, 0.03414, 2.215, 0.03414, 1.96, 0.02707, 1.96, 0.03414, 2.215, 0.04121, 2.215, 0.04121, 1.96, 0.03414, 1.96, 0.04121, 2.215, 0.09121, 2.215, 0.09121, 1.96, 0.04121, 1.96, 0.1275, 0.0, 0.1275, 0.8525, -0.1275, 0.8525, -0.1275, 0.0, 0.0, 0.8525, 0.05, 0.8525, 0.05, 0.0, 0.0, 0.0, 0.05, 0.8525, 0.05707, 0.8525, 0.05707, 0.0, 0.05, 0.0, 0.05707, 0.8525, 0.06414, 0.8525, 0.06414, 0.0, 0.05707, 0.0, 0.06414, 0.8525, 0.08414, 0.8525, 0.08414, 0.0, 0.06414, 0.0, 0.08414, 0.8525, 0.09121, 0.8525, 0.09121, 0.0, 0.08414, 0.0, 0.0, 1.108, 0.05, 1.108, 0.05, 0.8525, 0.0, 0.8525, 0.05, 1.108, 0.05707, 1.108, 0.05707, 0.8525, 0.05, 0.8525, 0.05707, 1.108, 0.06414, 1.108, 0.06414, 0.8525, 0.05707, 0.8525, 0.06414, 1.108, 0.08414, 1.108, 0.08414, 0.8525, 0.06414, 0.8525, 0.08414, 1.108, 0.09121, 1.108, 0.09121, 0.8525, 0.08414, 0.8525, 0.0, 1.96, 0.05, 1.96, 0.05, 1.108, 0.0, 1.108, 0.05, 1.96, 0.05707, 1.96, 0.05707, 1.108, 0.05, 1.108, 0.05707, 1.96, 0.06414, 1.96, 0.06414, 1.108, 0.05707, 1.108, 0.06414, 1.96, 0.08414, 1.96, 0.08414, 1.108, 0.06414, 1.108, 0.08414, 1.96, 0.09121, 1.96, 0.09121, 1.108, 0.08414, 1.108, 0.0, 2.215, 0.05, 2.215, 0.05, 1.96, 0.0, 1.96, 0.05, 2.215, 0.05707, 2.215, 0.05707, 1.96, 0.05, 1.96, 0.05707, 2.215, 0.06414, 2.215, 0.06414, 1.96, 0.05707, 1.96, 0.06414, 2.215, 0.08414, 2.215, 0.08414, 1.96, 0.06414, 1.96, 0.08414, 2.215, 0.09121, 2.215, 0.09121, 1.96, 0.08414, 1.96, -0.1275, 0.0, -0.1275, 0.8525, 0.1275, 0.8525, 0.1275, 0.0, 0.0, 0.8525, 0.007071, 0.8525, 0.007071, 0.0, 0.0, 0.0, 0.007071, 0.8525, 0.02707, 0.8525, 0.02707, 0.0, 0.007071, 0.0, 0.02707, 0.8525, 0.03414, 0.8525, 0.03414, 0.0, 0.02707, 0.0, 0.03414, 0.8525, 0.04121, 0.8525, 0.04121, 0.0, 0.03414, 0.0, 0.04121, 0.8525, 0.09121, 0.8525, 0.09121, 0.0, 0.04121, 0.0, 0.0, 1.108, 0.007071, 1.108, 0.007071, 0.8525, 0.0, 0.8525, 0.007071, 1.108, 0.02707, 1.108, 0.02707, 0.8525, 0.007071, 0.8525, 0.02707, 1.108, 0.03414, 1.108, 0.03414, 0.8525, 0.02707, 0.8525, 0.03414, 1.108, 0.04121, 1.108, 0.04121, 0.8525, 0.03414, 0.8525, 0.04121, 1.108, 0.09121, 1.108, 0.09121, 0.8525, 0.04121, 0.8525, 0.0, 1.96, 0.007071, 1.96, 0.007071, 1.108, 0.0, 1.108, 0.007071, 1.96, 0.02707, 1.96, 0.02707, 1.108, 0.007071, 1.108, 0.02707, 1.96, 0.03414, 1.96, 0.03414, 1.108, 0.02707, 1.108, 0.03414, 1.96, 0.04121, 1.96, 0.04121, 1.108, 0.03414, 1.108, 0.04121, 1.96, 0.09121, 1.96, 0.09121, 1.108, 0.04121, 1.108, 0.0, 2.215, 0.007071, 2.215, 0.007071, 1.96, 0.0, 1.96, 0.007071, 2.215, 0.02707, 2.215, 0.02707, 1.96, 0.007071, 1.96, 0.02707, 2.215, 0.03414, 2.215, 0.03414, 1.96, 0.02707, 1.96, 0.03414, 2.215, 0.04121, 2.215, 0.04121, 1.96, 0.03414, 1.96, 0.04121, 2.215, 0.09121, 2.215, 0.09121, 1.96, 0.04121, 1.96, 0.1275, 0.0, 0.1275, 0.8525, -0.1275, 0.8525, -0.1275, 0.0])
me_panel_001.materials.append(mat_door_inside)
me_panel_001.materials.append(mat_door_outside)
me_panel_001.materials.append(mat_door_glass)
me_panel_001.materials.append(mat_door_metal)
me_panel_001.use_remesh_fix_poles = True
me_panel_001.use_remesh_preserve_attributes = False
me_panel_001.use_mirror_vertex_groups = False
me_panel_001.update()
me_handle_001 = bpy.data.meshes.new('Handle.001')
me_handle_001.from_pydata([(0.755, 0.013, 0.8955), (0.748, 0.012, 0.9955), (0.755, 0.012, 0.8955), (0.759, 0.012, 0.9765), (0.725, 0.013, 0.8955), (0.733, 0.012, 0.9955), (0.725, 0.012, 0.8955), (0.722, 0.012, 0.9765), (0.748, 0.012, 1.01), (0.759, 0.012, 1.037), (0.722, 0.012, 1.037), (0.733, 0.012, 1.01), (0.722, 0.013, 0.9765), (0.759, 0.013, 0.9765), (0.722, 0.013, 1.037), (0.759, 0.013, 1.037), (0.733, 0.052, 0.9955), (0.748, 0.052, 0.9955), (0.733, 0.052, 1.01), (0.748, 0.052, 1.01), (0.733, 0.057, 0.9865), (0.748, 0.058, 0.9845), (0.733, 0.057, 1.019), (0.748, 0.058, 1.021), (0.715, 0.051, 1.016), (0.715, 0.051, 0.9905), (0.715, 0.058, 1.016), (0.715, 0.058, 0.9905), (0.759, 0.01, 0.9765), (0.755, 0.01, 0.8955), (0.725, 0.01, 0.8955), (0.722, 0.01, 0.9765), (0.759, 0.01, 1.037), (0.722, 0.01, 1.037), (0.633, 0.051, 1.016), (0.633, 0.051, 0.9905), (0.633, 0.058, 1.016), (0.633, 0.058, 0.9905), (0.62, 0.051, 1.016), (0.62, 0.051, 0.9905), (0.62, 0.058, 1.016), (0.62, 0.058, 0.9905), (0.748, 0.015, 0.9955), (0.748, 0.015, 1.01), (0.733, 0.015, 1.01), (0.733, 0.015, 0.9955), (0.748, 0.051, 0.9955), (0.748, 0.051, 1.01), (0.733, 0.051, 1.01), (0.733, 0.051, 0.9955), (0.755, 0.013, 0.9115), (0.755, 0.012, 0.9115), (0.725, 0.012, 0.9115), (0.725, 0.013, 0.9115), (0.755, 0.01, 0.9115), (0.725, 0.01, 0.9115), (0.755, 0.013, 1.047), (0.755, 0.012, 1.047), (0.725, 0.012, 1.047), (0.725, 0.013, 1.047), (0.755, 0.01, 1.047), (0.725, 0.01, 1.047), (0.755, -0.013, 0.8955), (0.748, -0.012, 0.9955), (0.755, -0.012, 0.8955), (0.759, -0.012, 0.9765), (0.725, -0.013, 0.8955), (0.733, -0.012, 0.9955), (0.725, -0.012, 0.8955), (0.722, -0.012, 0.9765), (0.748, -0.012, 1.01), (0.759, -0.012, 1.037), (0.722, -0.012, 1.037), (0.733, -0.012, 1.01), (0.722, -0.013, 0.9765), (0.759, -0.013, 0.9765), (0.722, -0.013, 1.037), (0.759, -0.013, 1.037), (0.733, -0.052, 0.9955), (0.748, -0.052, 0.9955), (0.733, -0.052, 1.01), (0.748, -0.052, 1.01), (0.733, -0.057, 0.9865), (0.748, -0.058, 0.9845), (0.733, -0.057, 1.019), (0.748, -0.058, 1.021), (0.715, -0.051, 1.016), (0.715, -0.051, 0.9905), (0.715, -0.058, 1.016), (0.715, -0.058, 0.9905), (0.759, -0.01, 0.9765), (0.755, -0.01, 0.8955), (0.725, -0.01, 0.8955), (0.722, -0.01, 0.9765), (0.759, -0.01, 1.037), (0.722, -0.01, 1.037), (0.633, -0.051, 1.016), (0.633, -0.051, 0.9905), (0.633, -0.058, 1.016), (0.633, -0.058, 0.9905), (0.62, -0.051, 1.016), (0.62, -0.051, 0.9905), (0.62, -0.058, 1.016), (0.62, -0.058, 0.9905), (0.748, -0.015, 0.9955), (0.748, -0.015, 1.01), (0.733, -0.015, 1.01), (0.733, -0.015, 0.9955), (0.748, -0.051, 0.9955), (0.748, -0.051, 1.01), (0.733, -0.051, 1.01), (0.733, -0.051, 0.9955), (0.755, -0.013, 0.9115), (0.755, -0.012, 0.9115), (0.725, -0.012, 0.9115), (0.725, -0.013, 0.9115), (0.755, -0.01, 0.9115), (0.725, -0.01, 0.9115), (0.755, -0.013, 1.047), (0.755, -0.012, 1.047), (0.725, -0.012, 1.047), (0.725, -0.013, 1.047), (0.755, -0.01, 1.047), (0.725, -0.01, 1.047)], [], [(13, 3, 51, 50), (6, 30, 55, 52), (7, 12, 53, 52), (12, 13, 50, 53), (6, 4, 0, 2), (7, 31, 33, 10), (14, 59, 56, 15), (7, 10, 14, 12), (13, 15, 9, 3), (46, 17, 19, 47), (1, 13, 12, 5), (11, 14, 15, 8), (5, 12, 14, 11), (8, 15, 13, 1), (20, 27, 26, 22), (47, 19, 18, 48), (48, 18, 16, 49), (49, 16, 17, 46), (20, 22, 23, 21), (16, 20, 21, 17), (17, 21, 23, 19), (19, 23, 22, 18), (26, 36, 34, 24), (18, 24, 25, 16), (16, 25, 27, 20), (22, 26, 24, 18), (53, 50, 0, 4), (51, 54, 29, 2), (2, 29, 30, 6), (33, 61, 58, 10), (9, 32, 28, 3), (3, 28, 54, 51), (36, 40, 38, 34), (24, 34, 35, 25), (25, 35, 37, 27), (27, 37, 36, 26), (38, 40, 41, 39), (34, 38, 39, 35), (35, 39, 41, 37), (37, 41, 40, 36), (5, 45, 42, 1), (11, 44, 45, 5), (8, 43, 44, 11), (1, 42, 43, 8), (45, 49, 46, 42), (44, 48, 49, 45), (43, 47, 48, 44), (42, 46, 47, 43), (52, 53, 4, 6), (52, 55, 31, 7), (50, 51, 2, 0), (57, 56, 59, 58), (58, 61, 60, 57), (9, 57, 60, 32), (10, 58, 59, 14), (15, 56, 57, 9), (112, 113, 65, 75), (114, 117, 92, 68), (114, 115, 74, 69), (115, 112, 75, 74), (64, 62, 66, 68), (72, 95, 93, 69), (77, 118, 121, 76), (74, 76, 72, 69), (65, 71, 77, 75), (109, 81, 79, 108), (67, 74, 75, 63), (70, 77, 76, 73), (73, 76, 74, 67), (63, 75, 77, 70), (84, 88, 89, 82), (110, 80, 81, 109), (111, 78, 80, 110), (108, 79, 78, 111), (83, 85, 84, 82), (79, 83, 82, 78), (81, 85, 83, 79), (80, 84, 85, 81), (86, 96, 98, 88), (78, 87, 86, 80), (82, 89, 87, 78), (80, 86, 88, 84), (66, 62, 112, 115), (64, 91, 116, 113), (68, 92, 91, 64), (72, 120, 123, 95), (65, 90, 94, 71), (113, 116, 90, 65), (96, 100, 102, 98), (87, 97, 96, 86), (89, 99, 97, 87), (88, 98, 99, 89), (101, 103, 102, 100), (97, 101, 100, 96), (99, 103, 101, 97), (98, 102, 103, 99), (63, 104, 107, 67), (67, 107, 106, 73), (73, 106, 105, 70), (70, 105, 104, 63), (104, 108, 111, 107), (107, 111, 110, 106), (106, 110, 109, 105), (105, 109, 108, 104), (68, 66, 115, 114), (69, 93, 117, 114), (62, 64, 113, 112), (120, 121, 118, 119), (119, 122, 123, 120), (94, 122, 119, 71), (76, 121, 120, 72), (71, 119, 118, 77)])
me_handle_001.polygons.foreach_set('use_smooth', [True] * 112)
me_handle_001.materials.append(mat_handle_inside)
me_handle_001.materials.append(mat_handle_outside)
me_handle_001.use_remesh_fix_poles = True
me_handle_001.use_remesh_preserve_attributes = False
me_handle_001.use_mirror_vertex_groups = False
me_handle_001.update()

# ---- objects
ob_door = bpy.data.objects.new('Door', me_door)
ob_panel_001 = bpy.data.objects.new('Panel.001', me_panel_001)
ob_handle = bpy.data.objects.new('Handle', me_handle_001)

# ---- transforms, parenting, visibility, modifiers, constraints
ob_door.location = (0.0, 0.0, 0.0)
ob_door.scale = (1.25, 1.25, 1.25)
ob_door.lineart.crease_threshold = 0.0
_m = ob_door.modifiers.new('Auto Smooth', 'NODES')
_m.node_group = ng_auto_smooth
_gi = [s.identifier for s in ng_auto_smooth.interface.items_tree if s.item_type == 'SOCKET' and s.in_out == 'INPUT']
_m[_gi[1]] = 0.5236  # Angle
ob_panel_001.parent = ob_door
ob_panel_001.location = (-0.405, 5.588e-09, 0.0)
ob_panel_001.lock_location = (True, True, True)
ob_panel_001.lock_rotation = (True, True, False)
ob_panel_001.lock_scale = (True, True, True)
ob_panel_001.lineart.crease_threshold = 0.0
_m = ob_panel_001.modifiers.new('Auto Smooth', 'NODES')
_m.node_group = ng_auto_smooth
_gi = [s.identifier for s in ng_auto_smooth.interface.items_tree if s.item_type == 'SOCKET' and s.in_out == 'INPUT']
_m[_gi[1]] = 0.5236  # Angle
ob_handle.parent = ob_panel_001
ob_handle.matrix_parent_inverse = Matrix(((1.0, -0.0, 0.0, 0.405), (-0.0, 1.0, -0.0, -5.588e-09), (0.0, 0.0, 1.0, -0.0), (-0.0, 0.0, -0.0, 1.0)))
ob_handle.location = (-0.405, 5.588e-09, 0.0)
ob_handle.lineart.crease_threshold = 0.0
_m = ob_handle.modifiers.new('Subsurf', 'SUBSURF')
_m.uv_smooth = 'PRESERVE_CORNERS'
_m.render_levels = 4
_m.show_only_control_edges = False
_m = ob_handle.modifiers.new('Auto Smooth', 'NODES')
_m.node_group = ng_auto_smooth
_gi = [s.identifier for s in ng_auto_smooth.interface.items_tree if s.item_type == 'SOCKET' and s.in_out == 'INPUT']
_m[_gi[1]] = 0.5236  # Angle

# ---- collection membership
col_archipack.objects.link(ob_door)
col_archipack.objects.link(ob_panel_001)
col_archipack.objects.link(ob_handle)

# ---- scene / render settings (as saved in the file)
scene.frame_start = 1; scene.frame_end = 120; scene.frame_set(1)
scene.render.engine = 'BLENDER_EEVEE_NEXT'
scene.render.fps = 60
scene.cycles.use_denoising = False
scene.cycles.samples = 128
scene.cycles.sampling_pattern = 'TABULATED_SOBOL'
scene.cycles.use_adaptive_sampling = False
scene.cycles.use_light_tree = False
scene.view_settings.view_transform = 'Filmic'
bpy.context.view_layer.update()

# ---- added for rendering (the .blend has no active camera and no usable light): camera, sun
cam_auto = bpy.data.cameras.new('AutoCamera')
cam_auto.lens = 50.0
cam_auto.sensor_width = 36.0
cam_auto.clip_end = 1000.0
ob_auto_camera = bpy.data.objects.new('AutoCamera', cam_auto)
scene.collection.objects.link(ob_auto_camera)
ob_auto_camera.location = (3.34947, -4.01936, 4.17958)
ob_auto_camera.rotation_euler = (1.09748, -7.21219e-08, 0.694738)
scene.camera = ob_auto_camera
light_auto_sun = bpy.data.lights.new('AutoSun', 'SUN')
light_auto_sun.energy = 3.0
light_auto_sun.angle = 0.0523599
ob_auto_sun = bpy.data.objects.new('AutoSun', light_auto_sun)
scene.collection.objects.link(ob_auto_sun)
ob_auto_sun.rotation_euler = (0.872665, 0.174533, 0.523599)
bpy.context.view_layer.update()
